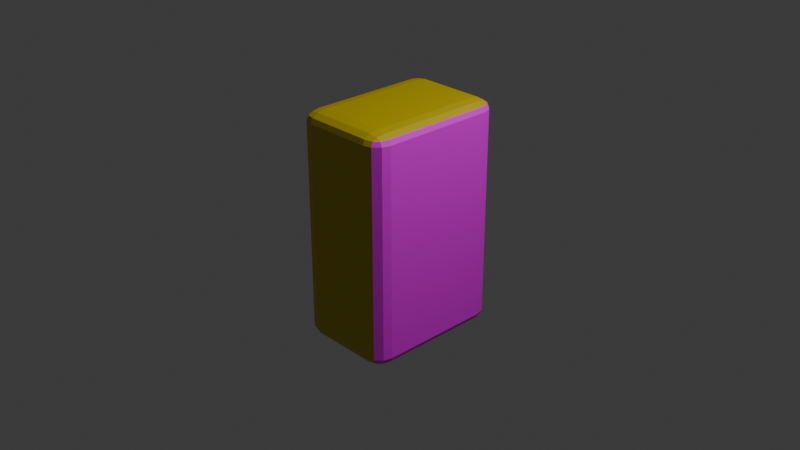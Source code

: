 # Source: flake.blend  (saved by Blender 4.1.23; exported with 4.5.12 LTS)
import bpy
from mathutils import Matrix  # noqa: F401  (used for matrix-valued properties, if any)

bpy.ops.wm.read_factory_settings(use_empty=True)
scene = bpy.context.scene
scene.name = 'Scene'

# ---- collections
col_collection = bpy.data.collections.new('Collection'); scene.collection.children.link(col_collection)

# ---- images (referenced by path relative to the original .blend; pixels are not part of the script)
import os
ASSET_DIR = os.environ.get("B2B_ASSET_DIR", "")  # directory of the original .blend (textures are referenced by path, not embedded)
HERE = os.path.dirname(os.path.abspath(__file__))  # packed textures are extracted next to this script under _unpacked/

def load_image(name, relpath, width, height, colorspace="sRGB"):
    """Load a texture the original file referenced (path relative to the .blend, or extracted next to this script)."""
    p = next((c for c in (os.path.join(HERE, relpath), os.path.join(ASSET_DIR, relpath)) if relpath and os.path.exists(c)), "")
    if p:
        img = bpy.data.images.load(p, check_existing=True)
        img.name = name
    else:  # same state as the original file: an image datablock whose file is absent (Cycles renders it pink)
        img = bpy.data.images.new(name, width, height)
        img.source = "FILE"
        img.filepath = "//" + (relpath or name)
    img.colorspace_settings.name = colorspace
    return img
img_xehsc8fin8fz8qou310v1iwor8eft7ek_jpg = load_image('xehsc8fin8fz8qou310v1iwor8eft7ek.jpg', 'xehsc8fin8fz8qou310v1iwor8eft7ek.jpg', 1024, 1024, 'sRGB')

# ---- materials (node trees are filled in below, after node groups)
mat_material_001 = bpy.data.materials.new('Material.001')
mat_material_001.use_transparent_shadow = False
mat_material_002 = bpy.data.materials.new('Material.002')
mat_material_002.use_transparent_shadow = False

# ---- material node trees
mat_material_001.use_nodes = True; mat_material_001.node_tree.nodes.clear()
_N = mat_material_001.node_tree.nodes; _L = mat_material_001.node_tree.links
n0 = _N.new('ShaderNodeBsdfPrincipled'); n0.name = 'Principled BSDF'; n0.location = (10, 300)
n0.inputs[0].default_value = (0.6057, 0.4647, 0.0009253, 1.0)
n1 = _N.new('ShaderNodeOutputMaterial'); n1.name = 'Material Output'; n1.location = (300, 300)
_L.new(n0.outputs[0], n1.inputs[0])
n1.is_active_output = True
mat_material_002.use_nodes = True; mat_material_002.node_tree.nodes.clear()
_N = mat_material_002.node_tree.nodes; _L = mat_material_002.node_tree.links
n0 = _N.new('ShaderNodeBsdfPrincipled'); n0.name = 'Principled BSDF'; n0.location = (25, 225)
n1 = _N.new('ShaderNodeOutputMaterial'); n1.name = 'Material Output'; n1.location = (315, 225)
n2 = _N.new('ShaderNodeTexImage'); n2.name = 'Image Texture'; n2.location = (-383, 153)
n2.image = img_xehsc8fin8fz8qou310v1iwor8eft7ek_jpg
_L.new(n0.outputs[0], n1.inputs[0])
_L.new(n2.outputs[0], n0.inputs[0])
n1.is_active_output = True

# ---- world
world_world = bpy.data.worlds.new('World'); scene.world = world_world
world_world.use_nodes = True; world_world.node_tree.nodes.clear()
_N = world_world.node_tree.nodes; _L = world_world.node_tree.links
n0 = _N.new('ShaderNodeOutputWorld'); n0.name = 'World Output'; n0.location = (300, 300)
n1 = _N.new('ShaderNodeBackground'); n1.name = 'Background'; n1.location = (10, 300)
n1.inputs[0].default_value = (0.05088, 0.05088, 0.05088, 1.0)
_L.new(n1.outputs[0], n0.inputs[0])
n0.is_active_output = True
world_world.color = (0.05088, 0.05088, 0.05088)
world_world.use_sun_shadow = False
world_world.sun_shadow_jitter_overblur = 0.0

# ---- cameras
cam_camera = bpy.data.cameras.new('Camera')
cam_camera.clip_end = 100.0
cam_camera.ortho_scale = 7.314

# ---- lights
light_light = bpy.data.lights.new('Light', 'POINT')
light_light.transmission_factor = 0.0
light_light.energy = 1000.0
light_light.shadow_soft_size = 0.1
light_light.shadow_maximum_resolution = 0.006
light_light.use_absolute_resolution = True

# ---- meshes
me_cube_001 = bpy.data.meshes.new('Cube.001')
me_cube_001.from_pydata([(-0.6893, -1.0, -1.738), (-0.6893, -1.0, 1.738), (-0.6893, 1.0, -1.738), (-0.6893, 1.0, 1.738), (0.6893, -1.0, -1.738), (0.6893, -1.0, 1.738), (0.6893, 1.0, -1.738), (0.6893, 1.0, 1.738), (-0.6893, -1.0, 2.738), (-0.6893, 1.0, 2.738), (0.6893, -1.0, 2.738), (0.6893, 1.0, 2.738), (-0.6893, -1.0, -2.738), (-0.6893, 1.0, -2.738), (0.6893, -1.0, -2.738), (0.6893, 1.0, -2.738), (-0.6893, -1.0, 0.0), (-0.6893, 1.0, 0.0), (0.6893, 1.0, 0.0), (0.6893, -1.0, 0.0), (-0.6893, 1.0, -0.869), (0.6893, 1.0, -0.869), (0.6893, -1.0, -0.869), (-0.6893, -1.0, -0.869), (-0.6893, -1.0, 0.869), (-0.6893, 1.0, 0.869), (0.6893, 1.0, 0.869), (0.6893, -1.0, 0.869), (0.6893, 1.0, -2.51), (-0.6893, 1.0, -2.51), (-0.6893, -1.0, -2.51), (0.6893, -1.0, -2.51)], [], [(24, 1, 3, 25), (25, 3, 7, 26), (26, 7, 5, 27), (27, 5, 1, 24), (29, 28, 15, 13), (3, 1, 8, 9), (11, 9, 8, 10), (1, 5, 10, 8), (7, 3, 9, 11), (5, 7, 11, 10), (13, 15, 14, 12), (30, 29, 13, 12), (28, 31, 14, 15), (31, 30, 12, 14), (22, 19, 16, 23), (21, 18, 19, 22), (20, 17, 18, 21), (23, 16, 17, 20), (0, 23, 20, 2), (2, 20, 21, 6), (6, 21, 22, 4), (4, 22, 23, 0), (19, 27, 24, 16), (18, 26, 27, 19), (17, 25, 26, 18), (16, 24, 25, 17), (4, 0, 30, 31), (6, 4, 31, 28), (0, 2, 29, 30), (2, 6, 28, 29)])
me_cube_001.polygons.foreach_set('material_index', [1, 0, 1, 0, 0, 1, 0, 0, 0, 1, 0, 1, 1, 0, 0, 1, 0, 1, 1, 0, 1, 0, 0, 1, 0, 1, 0, 1, 1, 0])
_uv = me_cube_001.uv_layers.new(name='UVMap')
_uv.uv.foreach_set('vector', [0.5454, 0.3611, 0.5449, 0.2442, 0.922, 0.2632, 0.9225, 0.3801, 0.5625, 0.25, 0.625, 0.25, 0.625, 0.5, 0.5625, 0.5, 0.5508, 0.3841, 0.5555, 0.2637, 0.9031, 0.2123, 0.9089, 0.3326, 0.5625, 0.75, 0.625, 0.75, 0.625, 1.0, 0.5625, 1.0, 0.375, 0.25, 0.375, 0.5, 0.375, 0.5, 0.375, 0.25, 0.922, 0.2632, 0.5449, 0.2442, 0.537, 0.1268, 0.9017, 0.06395, 0.625, 0.5, 0.875, 0.5, 0.875, 0.75, 0.625, 0.75, 0.625, 1.0, 0.625, 0.75, 0.625, 0.75, 0.625, 1.0, 0.625, 0.5, 0.625, 0.25, 0.625, 0.25, 0.625, 0.5, 0.9031, 0.2123, 0.5555, 0.2637, 0.5609, 0.1252, 0.8964, 0.07392, 0.125, 0.5, 0.375, 0.5, 0.375, 0.75, 0.125, 0.75, 0.533, 0.8654, 0.9387, 0.8844, 0.9389, 0.915, 0.5331, 0.896, 0.5324, 0.8521, 0.9314, 0.8002, 0.9329, 0.8318, 0.5312, 0.8837, 0.375, 0.75, 0.375, 1.0, 0.375, 1.0, 0.375, 0.75, 0.4375, 0.75, 0.5, 0.75, 0.5, 1.0, 0.4375, 1.0, 0.5413, 0.6248, 0.5461, 0.5045, 0.9147, 0.4528, 0.9205, 0.5731, 0.4375, 0.25, 0.5, 0.25, 0.5, 0.5, 0.4375, 0.5, 0.5344, 0.5992, 0.5338, 0.4823, 0.9376, 0.5013, 0.9382, 0.6182, 0.5325, 0.7615, 0.5344, 0.5992, 0.9382, 0.6182, 0.9383, 0.7805, 0.375, 0.25, 0.4375, 0.25, 0.4375, 0.5, 0.375, 0.5, 0.5366, 0.7452, 0.5413, 0.6248, 0.9205, 0.5731, 0.9263, 0.6934, 0.375, 0.75, 0.4375, 0.75, 0.4375, 1.0, 0.375, 1.0, 0.5, 0.75, 0.5625, 0.75, 0.5625, 1.0, 0.5, 1.0, 0.5461, 0.5045, 0.5508, 0.3841, 0.9089, 0.3326, 0.9147, 0.4528, 0.5, 0.25, 0.5625, 0.25, 0.5625, 0.5, 0.5, 0.5, 0.5338, 0.4823, 0.5454, 0.3611, 0.9225, 0.3801, 0.9376, 0.5013, 0.375, 0.75, 0.375, 1.0, 0.375, 1.0, 0.375, 0.75, 0.5366, 0.7452, 0.9263, 0.6934, 0.9314, 0.8002, 0.5324, 0.8521, 0.5325, 0.7615, 0.9383, 0.7805, 0.9387, 0.8844, 0.533, 0.8654, 0.375, 0.25, 0.375, 0.5, 0.375, 0.5, 0.375, 0.25])
me_cube_001.materials.append(mat_material_001)
me_cube_001.materials.append(mat_material_002)
me_cube_001.update()

# ---- objects
ob_light = bpy.data.objects.new('Light', light_light)
ob_camera = bpy.data.objects.new('Camera', cam_camera)
ob_cube = bpy.data.objects.new('Cube', me_cube_001)

# ---- transforms, parenting, visibility, modifiers, constraints
ob_light.location = (4.076, 1.005, 5.904)
ob_light.rotation_euler = (0.6503, 0.05522, 1.866)
ob_light.lock_rotations_4d = False
ob_light.empty_display_type = 'ARROWS'
ob_light.color = (0.0, 0.0, 0.0, 0.0)
ob_light.lineart.crease_threshold = 0.0
ob_camera.location = (7.359, -6.926, 4.958)
ob_camera.rotation_euler = (1.109, 0.0, 0.8149)
ob_camera.lock_rotations_4d = False
ob_camera.empty_display_type = 'ARROWS'
ob_camera.color = (0.0, 0.0, 0.0, 0.0)
ob_camera.display_type = 'WIRE'
ob_camera.lineart.crease_threshold = 0.0
ob_cube.location = (0.0, 0.0, 0.0)
ob_cube.rotation_euler = (3.142, -0.0, 0.0)
ob_cube.scale = (0.801, 0.801, 0.4527)
_m = ob_cube.modifiers.new('Bevel', 'BEVEL')
_m.width = 0.51
_m.width_pct = 0.51
_m.segments = 3

# ---- collection membership
col_collection.objects.link(ob_light)
col_collection.objects.link(ob_camera)
col_collection.objects.link(ob_cube)

# ---- scene / render settings (as saved in the file)
scene.camera = ob_camera
scene.frame_start = 1; scene.frame_end = 250; scene.frame_set(1)
scene.render.engine = 'BLENDER_EEVEE_NEXT'
scene.cycles.sampling_pattern = 'TABULATED_SOBOL'
scene.eevee.ray_tracing_options.trace_max_roughness = 0.0
bpy.context.view_layer.update()

